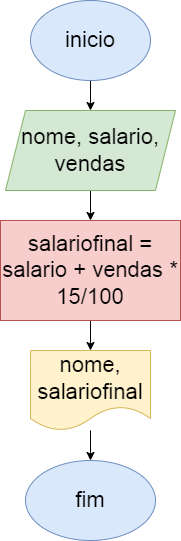

The diagram above was exported from draw.io. Its source (the exported page's mxGraphModel, read from the mxfile embedded in the PNG):
<mxGraphModel dx="1114" dy="616" grid="1" gridSize="10" guides="1" tooltips="1" connect="1" arrows="1" fold="1" page="1" pageScale="1" pageWidth="827" pageHeight="1169" math="0" shadow="0">
  <root>
    <mxCell id="0" />
    <mxCell id="1" parent="0" />
    <mxCell id="Isw9HpE11c02_Q-09c40-3" value="" style="edgeStyle=orthogonalEdgeStyle;rounded=0;orthogonalLoop=1;jettySize=auto;html=1;" edge="1" parent="1" source="Isw9HpE11c02_Q-09c40-1" target="Isw9HpE11c02_Q-09c40-2">
      <mxGeometry relative="1" as="geometry" />
    </mxCell>
    <mxCell id="Isw9HpE11c02_Q-09c40-1" value="inicio" style="ellipse;whiteSpace=wrap;html=1;fontSize=22;fillColor=#dae8fc;strokeColor=#6c8ebf;" vertex="1" parent="1">
      <mxGeometry x="360" y="20" width="120" height="80" as="geometry" />
    </mxCell>
    <mxCell id="Isw9HpE11c02_Q-09c40-5" value="" style="edgeStyle=orthogonalEdgeStyle;rounded=0;orthogonalLoop=1;jettySize=auto;html=1;" edge="1" parent="1" source="Isw9HpE11c02_Q-09c40-2" target="Isw9HpE11c02_Q-09c40-4">
      <mxGeometry relative="1" as="geometry" />
    </mxCell>
    <mxCell id="Isw9HpE11c02_Q-09c40-2" value="nome, salario, vendas" style="shape=parallelogram;perimeter=parallelogramPerimeter;whiteSpace=wrap;html=1;fixedSize=1;fontSize=22;fillColor=#d5e8d4;strokeColor=#82b366;" vertex="1" parent="1">
      <mxGeometry x="335" y="130" width="170" height="80" as="geometry" />
    </mxCell>
    <mxCell id="Isw9HpE11c02_Q-09c40-7" value="" style="edgeStyle=orthogonalEdgeStyle;rounded=0;orthogonalLoop=1;jettySize=auto;html=1;" edge="1" parent="1" source="Isw9HpE11c02_Q-09c40-4" target="Isw9HpE11c02_Q-09c40-6">
      <mxGeometry relative="1" as="geometry" />
    </mxCell>
    <mxCell id="Isw9HpE11c02_Q-09c40-4" value="salariofinal = salario + vendas * 15/100" style="whiteSpace=wrap;html=1;fontSize=22;fillColor=#f8cecc;strokeColor=#b85450;" vertex="1" parent="1">
      <mxGeometry x="330" y="240" width="180" height="100" as="geometry" />
    </mxCell>
    <mxCell id="Isw9HpE11c02_Q-09c40-9" value="" style="edgeStyle=orthogonalEdgeStyle;rounded=0;orthogonalLoop=1;jettySize=auto;html=1;" edge="1" parent="1" source="Isw9HpE11c02_Q-09c40-6" target="Isw9HpE11c02_Q-09c40-8">
      <mxGeometry relative="1" as="geometry" />
    </mxCell>
    <mxCell id="Isw9HpE11c02_Q-09c40-6" value="nome, salariofinal" style="shape=document;whiteSpace=wrap;html=1;boundedLbl=1;fontSize=22;fillColor=#fff2cc;strokeColor=#d6b656;" vertex="1" parent="1">
      <mxGeometry x="360" y="370" width="120" height="80" as="geometry" />
    </mxCell>
    <mxCell id="Isw9HpE11c02_Q-09c40-8" value="fim" style="ellipse;whiteSpace=wrap;html=1;fontSize=22;fillColor=#dae8fc;strokeColor=#6c8ebf;" vertex="1" parent="1">
      <mxGeometry x="355" y="480" width="130" height="80" as="geometry" />
    </mxCell>
  </root>
</mxGraphModel>